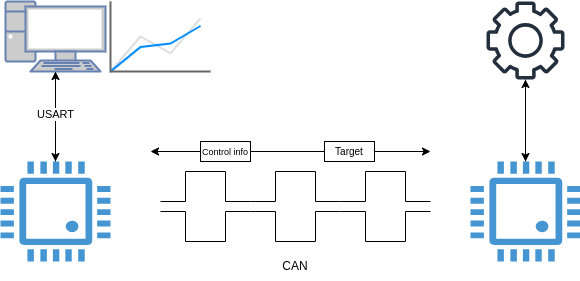

The diagram above was exported from draw.io. Its source (the exported page's mxGraphModel, read from the mxfile embedded in the PNG):
<mxGraphModel dx="1426" dy="759" grid="1" gridSize="10" guides="1" tooltips="1" connect="1" arrows="1" fold="1" page="1" pageScale="1" pageWidth="827" pageHeight="1169" math="0" shadow="0">
  <root>
    <mxCell id="0" />
    <mxCell id="1" parent="0" />
    <mxCell id="qO5aqXr662iAIIJcRkl3-3" value="" style="pointerEvents=1;shadow=0;dashed=0;html=1;strokeColor=none;fillColor=#4495D1;labelPosition=center;verticalLabelPosition=bottom;verticalAlign=top;align=center;outlineConnect=0;shape=mxgraph.veeam.cpu;" parent="1" vertex="1">
      <mxGeometry x="130" y="300" width="110" height="100" as="geometry" />
    </mxCell>
    <mxCell id="qO5aqXr662iAIIJcRkl3-8" style="edgeStyle=orthogonalEdgeStyle;rounded=0;orthogonalLoop=1;jettySize=auto;html=1;" parent="1" source="qO5aqXr662iAIIJcRkl3-9" target="qO5aqXr662iAIIJcRkl3-3" edge="1">
      <mxGeometry relative="1" as="geometry" />
    </mxCell>
    <mxCell id="qO5aqXr662iAIIJcRkl3-9" value="" style="fontColor=#0066CC;verticalAlign=top;verticalLabelPosition=bottom;labelPosition=center;align=center;html=1;outlineConnect=0;fillColor=#CCCCCC;strokeColor=#6881B3;gradientColor=none;gradientDirection=north;strokeWidth=2;shape=mxgraph.networks.pc;" parent="1" vertex="1">
      <mxGeometry x="135" y="140" width="100" height="70" as="geometry" />
    </mxCell>
    <mxCell id="qO5aqXr662iAIIJcRkl3-10" style="edgeStyle=orthogonalEdgeStyle;rounded=0;orthogonalLoop=1;jettySize=auto;html=1;entryX=0.5;entryY=1;entryDx=0;entryDy=0;entryPerimeter=0;" parent="1" source="qO5aqXr662iAIIJcRkl3-3" target="qO5aqXr662iAIIJcRkl3-9" edge="1">
      <mxGeometry relative="1" as="geometry" />
    </mxCell>
    <mxCell id="qO5aqXr662iAIIJcRkl3-11" value="USART" style="edgeLabel;html=1;align=center;verticalAlign=middle;resizable=0;points=[];" parent="qO5aqXr662iAIIJcRkl3-10" vertex="1" connectable="0">
      <mxGeometry x="0.075" y="1" relative="1" as="geometry">
        <mxPoint as="offset" />
      </mxGeometry>
    </mxCell>
    <mxCell id="qO5aqXr662iAIIJcRkl3-50" style="edgeStyle=orthogonalEdgeStyle;rounded=0;orthogonalLoop=1;jettySize=auto;html=1;" parent="1" source="qO5aqXr662iAIIJcRkl3-25" target="qO5aqXr662iAIIJcRkl3-48" edge="1">
      <mxGeometry relative="1" as="geometry" />
    </mxCell>
    <mxCell id="qO5aqXr662iAIIJcRkl3-25" value="" style="pointerEvents=1;shadow=0;dashed=0;html=1;strokeColor=none;fillColor=#4495D1;labelPosition=center;verticalLabelPosition=bottom;verticalAlign=top;align=center;outlineConnect=0;shape=mxgraph.veeam.cpu;" parent="1" vertex="1">
      <mxGeometry x="600" y="300" width="110" height="100" as="geometry" />
    </mxCell>
    <mxCell id="qO5aqXr662iAIIJcRkl3-31" value="" style="pointerEvents=1;verticalLabelPosition=bottom;shadow=0;dashed=0;align=center;html=1;verticalAlign=top;shape=mxgraph.electrical.waveforms.pulse_1;" parent="1" vertex="1">
      <mxGeometry x="380" y="310" width="90" height="30" as="geometry" />
    </mxCell>
    <mxCell id="qO5aqXr662iAIIJcRkl3-32" value="" style="pointerEvents=1;verticalLabelPosition=bottom;shadow=0;dashed=0;align=center;html=1;verticalAlign=top;shape=mxgraph.electrical.waveforms.pulse_2;" parent="1" vertex="1">
      <mxGeometry x="380" y="350" width="90" height="30" as="geometry" />
    </mxCell>
    <mxCell id="qO5aqXr662iAIIJcRkl3-34" value="" style="pointerEvents=1;verticalLabelPosition=bottom;shadow=0;dashed=0;align=center;html=1;verticalAlign=top;shape=mxgraph.electrical.waveforms.pulse_1;" parent="1" vertex="1">
      <mxGeometry x="470" y="310" width="90" height="30" as="geometry" />
    </mxCell>
    <mxCell id="qO5aqXr662iAIIJcRkl3-35" value="" style="pointerEvents=1;verticalLabelPosition=bottom;shadow=0;dashed=0;align=center;html=1;verticalAlign=top;shape=mxgraph.electrical.waveforms.pulse_2;" parent="1" vertex="1">
      <mxGeometry x="470" y="350" width="90" height="30" as="geometry" />
    </mxCell>
    <mxCell id="qO5aqXr662iAIIJcRkl3-36" value="" style="pointerEvents=1;verticalLabelPosition=bottom;shadow=0;dashed=0;align=center;html=1;verticalAlign=top;shape=mxgraph.electrical.waveforms.pulse_1;" parent="1" vertex="1">
      <mxGeometry x="290" y="310" width="90" height="30" as="geometry" />
    </mxCell>
    <mxCell id="qO5aqXr662iAIIJcRkl3-37" value="" style="pointerEvents=1;verticalLabelPosition=bottom;shadow=0;dashed=0;align=center;html=1;verticalAlign=top;shape=mxgraph.electrical.waveforms.pulse_2;" parent="1" vertex="1">
      <mxGeometry x="290" y="350" width="90" height="30" as="geometry" />
    </mxCell>
    <mxCell id="qO5aqXr662iAIIJcRkl3-41" value="CAN" style="text;html=1;align=center;verticalAlign=middle;whiteSpace=wrap;rounded=0;" parent="1" vertex="1">
      <mxGeometry x="395" y="390" width="60" height="30" as="geometry" />
    </mxCell>
    <mxCell id="qO5aqXr662iAIIJcRkl3-42" value="" style="endArrow=classic;startArrow=classic;html=1;rounded=0;" parent="1" edge="1">
      <mxGeometry width="50" height="50" relative="1" as="geometry">
        <mxPoint x="280" y="290" as="sourcePoint" />
        <mxPoint x="560" y="290" as="targetPoint" />
      </mxGeometry>
    </mxCell>
    <mxCell id="qO5aqXr662iAIIJcRkl3-43" value="&lt;font style=&quot;font-size: 9px;&quot;&gt;Control info&lt;/font&gt;" style="rounded=0;whiteSpace=wrap;html=1;" parent="1" vertex="1">
      <mxGeometry x="330" y="280" width="50" height="20" as="geometry" />
    </mxCell>
    <mxCell id="qO5aqXr662iAIIJcRkl3-44" value="&lt;font size=&quot;1&quot;&gt;Target&lt;/font&gt;" style="rounded=0;whiteSpace=wrap;html=1;" parent="1" vertex="1">
      <mxGeometry x="454" y="280" width="50" height="20" as="geometry" />
    </mxCell>
    <mxCell id="qO5aqXr662iAIIJcRkl3-51" style="edgeStyle=orthogonalEdgeStyle;rounded=0;orthogonalLoop=1;jettySize=auto;html=1;" parent="1" source="qO5aqXr662iAIIJcRkl3-48" target="qO5aqXr662iAIIJcRkl3-25" edge="1">
      <mxGeometry relative="1" as="geometry" />
    </mxCell>
    <mxCell id="qO5aqXr662iAIIJcRkl3-48" value="" style="sketch=0;outlineConnect=0;fontColor=#232F3E;gradientColor=none;fillColor=#232F3D;strokeColor=none;dashed=0;verticalLabelPosition=bottom;verticalAlign=top;align=center;html=1;fontSize=12;fontStyle=0;aspect=fixed;pointerEvents=1;shape=mxgraph.aws4.gear;" parent="1" vertex="1">
      <mxGeometry x="616" y="140" width="78" height="78" as="geometry" />
    </mxCell>
    <mxCell id="qO5aqXr662iAIIJcRkl3-53" value="" style="verticalLabelPosition=bottom;shadow=0;dashed=0;align=center;html=1;verticalAlign=top;strokeWidth=1;shape=mxgraph.mockup.graphics.lineChart;strokeColor=none;strokeColor2=#666666;strokeColor3=#008cff;strokeColor4=#dddddd;" parent="1" vertex="1">
      <mxGeometry x="240" y="140" width="100" height="70" as="geometry" />
    </mxCell>
  </root>
</mxGraphModel>